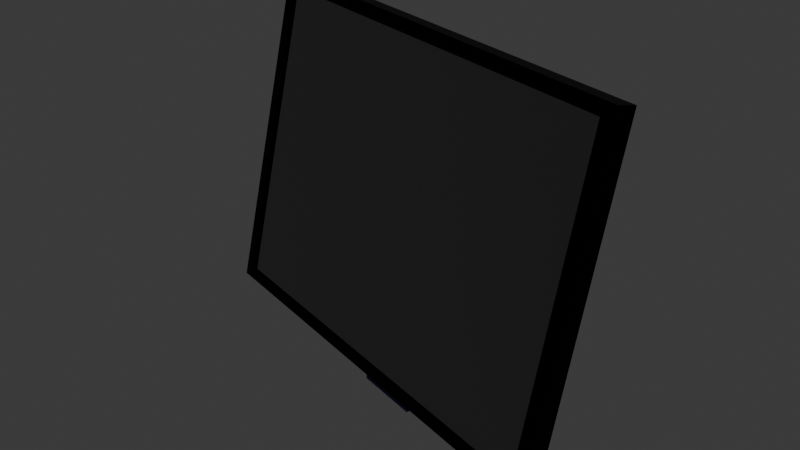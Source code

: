 # Source: screen.blend  (saved by Blender 4.4.32; exported with 4.5.12 LTS)
import bpy
from mathutils import Matrix  # noqa: F401  (used for matrix-valued properties, if any)

bpy.ops.wm.read_factory_settings(use_empty=True)
scene = bpy.context.scene
scene.name = 'Scene'

# ---- materials (node trees are filled in below, after node groups)
mat_base = bpy.data.materials.new('base')
mat_screen = bpy.data.materials.new('screen')
mat_screen_base = bpy.data.materials.new('screen-base')

# ---- material node trees
mat_base.use_nodes = True; mat_base.node_tree.nodes.clear()
_N = mat_base.node_tree.nodes; _L = mat_base.node_tree.links
n0 = _N.new('ShaderNodeBsdfPrincipled'); n0.name = 'Principled BSDF'; n0.location = (10, 300)
n0.inputs[0].default_value = (0.00285, 0.00486, 0.04953, 1.0)
n0.inputs[1].default_value = 0.5
n1 = _N.new('ShaderNodeOutputMaterial'); n1.name = 'Material Output'; n1.location = (300, 300)
_L.new(n0.outputs[0], n1.inputs[0])
n1.is_active_output = True
mat_screen.use_nodes = True; mat_screen.node_tree.nodes.clear()
_N = mat_screen.node_tree.nodes; _L = mat_screen.node_tree.links
n0 = _N.new('ShaderNodeBsdfPrincipled'); n0.name = 'Principled BSDF'; n0.location = (10, 300)
n0.inputs[0].default_value = (0.005181, 0.005182, 0.005182, 1.0)
n0.inputs[2].default_value = 1.0
n1 = _N.new('ShaderNodeOutputMaterial'); n1.name = 'Material Output'; n1.location = (300, 300)
_L.new(n0.outputs[0], n1.inputs[0])
n1.is_active_output = True
mat_screen_base.use_nodes = True; mat_screen_base.node_tree.nodes.clear()
_N = mat_screen_base.node_tree.nodes; _L = mat_screen_base.node_tree.links
n0 = _N.new('ShaderNodeBsdfPrincipled'); n0.name = 'Principled BSDF'; n0.location = (10, 300)
n0.inputs[0].default_value = (0.0, 0.0, 0.0, 1.0)
n0.inputs[1].default_value = 1.0
n1 = _N.new('ShaderNodeOutputMaterial'); n1.name = 'Material Output'; n1.location = (300, 300)
_L.new(n0.outputs[0], n1.inputs[0])
n1.is_active_output = True

# ---- world
world_world = bpy.data.worlds.new('World'); scene.world = world_world
world_world.use_nodes = True; world_world.node_tree.nodes.clear()
_N = world_world.node_tree.nodes; _L = world_world.node_tree.links
n0 = _N.new('ShaderNodeOutputWorld'); n0.name = 'World Output'; n0.location = (300, 300)
n1 = _N.new('ShaderNodeBackground'); n1.name = 'Background'; n1.location = (10, 300)
n1.inputs[0].default_value = (0.05088, 0.05088, 0.05088, 1.0)
_L.new(n1.outputs[0], n0.inputs[0])
n0.is_active_output = True
world_world.color = (0.05088, 0.05088, 0.05088)
world_world.sun_shadow_jitter_overblur = 0.0

# ---- meshes
me_screen = bpy.data.meshes.new('screen')
me_screen.from_pydata([(0.7109, -0.434, 0.335), (1.148, -0.434, 0.335), (0.7109, -0.3657, 0.6431), (1.148, -0.3657, 0.6431), (0.6984, -0.4362, 0.3253), (1.161, -0.4362, 0.3253), (0.6984, -0.3635, 0.6528), (1.161, -0.3635, 0.6528), (0.7109, -0.3608, 0.642), (0.7109, -0.4291, 0.334), (1.148, -0.4291, 0.334), (1.148, -0.3608, 0.642), (0.6984, -0.344, 0.6485), (0.6984, -0.4166, 0.321), (1.161, -0.4166, 0.321), (1.161, -0.344, 0.6485), (0.8946, -0.4069, 0.365), (0.8946, -0.3873, 0.4531), (0.9646, -0.3873, 0.4531), (0.9646, -0.4069, 0.365), (0.8946, -0.4069, 0.2835), (0.9646, -0.4069, 0.2835), (0.8946, -0.3873, 0.2835), (0.9646, -0.3873, 0.2835)], [], [(2, 6, 4, 0), (3, 7, 6, 2), (1, 0, 4, 5), (1, 5, 7, 3), (2, 0, 9, 8), (6, 7, 15, 12), (3, 2, 8, 11), (0, 1, 10, 9), (7, 5, 14, 15), (4, 6, 12, 13), (1, 3, 11, 10), (13, 12, 15, 14, 19, 18, 17, 16), (16, 19, 14, 13), (5, 4, 13, 14), (19, 16, 20, 21), (18, 19, 21, 23), (17, 22, 20, 16), (18, 23, 22, 17), (8, 9, 10, 11)])
me_screen.polygons.foreach_set('material_index', [2, 2, 2, 2, 2, 2, 2, 2, 2, 2, 2, 2, 2, 2, 0, 0, 0, 0, 1])
_uv = me_screen.uv_layers.new(name='UVMap')
_uv.uv.foreach_set('vector', [0.0, 1.0, 0.0, 1.0, 0.0, 0.0, 0.0, 0.0, 1.0, 1.0, 1.0, 1.0, 0.0, 1.0, 0.0, 1.0, 1.0, 0.0, 0.0, 0.0, 0.0, 0.0, 1.0, 0.0, 1.0, 0.0, 1.0, 0.0, 1.0, 1.0, 1.0, 1.0, 0.0, 1.0, 0.0, 0.0, 0.0, 0.0, 0.0, 1.0, 0.0, 1.0, 1.0, 1.0, 1.0, 1.0, 0.0, 1.0, 1.0, 1.0, 0.0, 1.0, 0.0, 1.0, 1.0, 1.0, 0.0, 0.0, 1.0, 0.0, 1.0, 0.0, 0.0, 0.0, 1.0, 1.0, 1.0, 0.0, 1.0, 0.0, 1.0, 1.0, 0.0, 0.0, 0.0, 1.0, 0.0, 1.0, 0.0, 0.0, 1.0, 0.0, 1.0, 1.0, 1.0, 1.0, 1.0, 0.0, 0.0, 0.0, 0.0, 0.0, 0.0, 0.0, 0.0, 0.0, 0.0, 0.0, 0.0, 0.0, 0.0, 0.0, 0.0, 0.0, 0.0, 0.0, 0.0, 0.0, 0.0, 0.0, 0.0, 0.0, 1.0, 0.0, 0.0, 0.0, 0.0, 0.0, 1.0, 0.0, 0.0, 0.0, 0.0, 0.0, 0.0, 0.0, 0.0, 0.0, 0.0, 0.0, 0.0, 0.0, 0.0, 0.0, 0.0, 0.0, 0.0, 0.0, 0.0, 0.0, 0.0, 0.0, 0.0, 0.0, 0.0, 0.0, 0.0, 0.0, 0.0, 0.0, 0.0, 0.0, 0.0, 1.0, 0.0, 0.0, 1.0, 0.0, 1.0, 1.0])
me_screen.materials.append(mat_base)
me_screen.materials.append(mat_screen)
me_screen.materials.append(mat_screen_base)
me_screen.update()

# ---- objects
ob_screen = bpy.data.objects.new('screen', me_screen)
ob_display = bpy.data.objects.new('display', None)

# ---- transforms, parenting, visibility, modifiers, constraints
ob_screen.location = (-1.49e-08, -2.98e-08, 0.0)
ob_screen.rotation_euler = (0.0, -4.806e-17, -0.2618)
ob_display.location = (0.7946, -0.6216, 0.488)
ob_display.rotation_euler = (-0.2182, 0.0, -0.2618)

# ---- collection membership
scene.collection.objects.link(ob_screen)
scene.collection.objects.link(ob_display)

# ---- scene / render settings (as saved in the file)
scene.frame_start = 1; scene.frame_end = 250; scene.frame_set(223)
scene.render.engine = 'BLENDER_EEVEE_NEXT'
bpy.context.view_layer.update()

# ---- added for rendering (the .blend has no active camera and no usable light): camera, sun
cam_auto = bpy.data.cameras.new('AutoCamera')
cam_auto.lens = 50.0
cam_auto.sensor_width = 36.0
cam_auto.clip_end = 1000.0
ob_auto_camera = bpy.data.objects.new('AutoCamera', cam_auto)
scene.collection.objects.link(ob_auto_camera)
ob_auto_camera.location = (1.3832, -1.32085, 0.937133)
ob_auto_camera.rotation_euler = (1.09748, -7.21219e-08, 0.694738)
scene.camera = ob_auto_camera
light_auto_sun = bpy.data.lights.new('AutoSun', 'SUN')
light_auto_sun.energy = 3.0
light_auto_sun.angle = 0.0523599
ob_auto_sun = bpy.data.objects.new('AutoSun', light_auto_sun)
scene.collection.objects.link(ob_auto_sun)
ob_auto_sun.rotation_euler = (0.872665, 0.174533, 0.523599)
bpy.context.view_layer.update()

